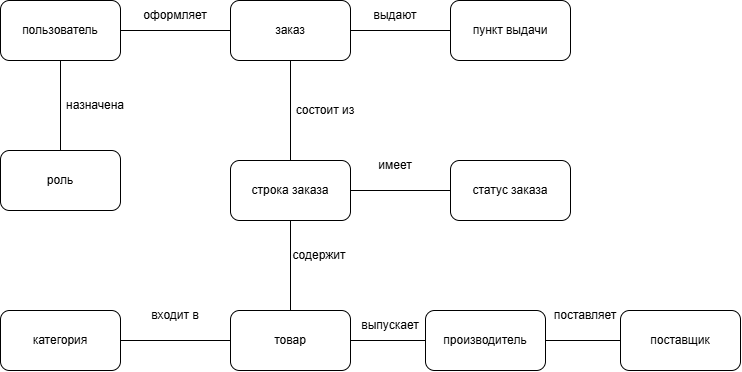

The diagram above was exported from draw.io. Its source (the exported page's mxGraphModel, read from the mxfile embedded in the PNG):
<mxGraphModel dx="690" dy="840" grid="1" gridSize="10" guides="1" tooltips="1" connect="1" arrows="1" fold="1" page="1" pageScale="1" pageWidth="827" pageHeight="1169" math="0" shadow="0">
  <root>
    <mxCell id="0" />
    <mxCell id="1" parent="0" />
    <mxCell id="mWUDyRayYTxJNKXfxz__-12" edge="1" parent="1" source="mWUDyRayYTxJNKXfxz__-1" style="edgeStyle=orthogonalEdgeStyle;rounded=0;orthogonalLoop=1;jettySize=auto;html=1;entryX=0;entryY=0.5;entryDx=0;entryDy=0;endArrow=none;endFill=0;" target="mWUDyRayYTxJNKXfxz__-5">
      <mxGeometry relative="1" as="geometry" />
    </mxCell>
    <mxCell id="mWUDyRayYTxJNKXfxz__-1" parent="1" style="rounded=1;whiteSpace=wrap;html=1;" value="пользователь" vertex="1">
      <mxGeometry height="60" width="120" x="70" y="70" as="geometry" />
    </mxCell>
    <mxCell id="mWUDyRayYTxJNKXfxz__-15" edge="1" parent="1" source="mWUDyRayYTxJNKXfxz__-2" style="edgeStyle=orthogonalEdgeStyle;rounded=0;orthogonalLoop=1;jettySize=auto;html=1;exitX=1;exitY=0.5;exitDx=0;exitDy=0;endArrow=none;endFill=0;" target="mWUDyRayYTxJNKXfxz__-9">
      <mxGeometry relative="1" as="geometry" />
    </mxCell>
    <mxCell id="mWUDyRayYTxJNKXfxz__-16" edge="1" parent="1" source="mWUDyRayYTxJNKXfxz__-2" style="edgeStyle=orthogonalEdgeStyle;rounded=0;orthogonalLoop=1;jettySize=auto;html=1;endArrow=none;endFill=0;" target="mWUDyRayYTxJNKXfxz__-7">
      <mxGeometry relative="1" as="geometry" />
    </mxCell>
    <mxCell id="mWUDyRayYTxJNKXfxz__-2" parent="1" style="rounded=1;whiteSpace=wrap;html=1;" value="строка заказа" vertex="1">
      <mxGeometry height="60" width="120" x="300" y="230" as="geometry" />
    </mxCell>
    <mxCell id="mWUDyRayYTxJNKXfxz__-3" parent="1" style="rounded=1;whiteSpace=wrap;html=1;" value="категория" vertex="1">
      <mxGeometry height="60" width="120" x="70" y="380" as="geometry" />
    </mxCell>
    <mxCell id="mWUDyRayYTxJNKXfxz__-4" parent="1" style="rounded=1;whiteSpace=wrap;html=1;" value="пункт выдачи" vertex="1">
      <mxGeometry height="60" width="120" x="520" y="70" as="geometry" />
    </mxCell>
    <mxCell id="mWUDyRayYTxJNKXfxz__-13" edge="1" parent="1" source="mWUDyRayYTxJNKXfxz__-5" style="edgeStyle=orthogonalEdgeStyle;rounded=0;orthogonalLoop=1;jettySize=auto;html=1;exitX=1;exitY=0.5;exitDx=0;exitDy=0;endArrow=none;endFill=0;" target="mWUDyRayYTxJNKXfxz__-4">
      <mxGeometry relative="1" as="geometry" />
    </mxCell>
    <mxCell id="mWUDyRayYTxJNKXfxz__-14" edge="1" parent="1" source="mWUDyRayYTxJNKXfxz__-5" style="edgeStyle=orthogonalEdgeStyle;rounded=0;orthogonalLoop=1;jettySize=auto;html=1;entryX=0.5;entryY=0;entryDx=0;entryDy=0;endArrow=none;endFill=0;" target="mWUDyRayYTxJNKXfxz__-2">
      <mxGeometry relative="1" as="geometry" />
    </mxCell>
    <mxCell id="mWUDyRayYTxJNKXfxz__-5" parent="1" style="rounded=1;whiteSpace=wrap;html=1;" value="заказ" vertex="1">
      <mxGeometry height="60" width="120" x="300" y="70" as="geometry" />
    </mxCell>
    <mxCell id="mWUDyRayYTxJNKXfxz__-11" edge="1" parent="1" source="mWUDyRayYTxJNKXfxz__-6" style="edgeStyle=orthogonalEdgeStyle;rounded=0;orthogonalLoop=1;jettySize=auto;html=1;entryX=0.5;entryY=1;entryDx=0;entryDy=0;startArrow=none;startFill=0;endArrow=none;endFill=0;" target="mWUDyRayYTxJNKXfxz__-1">
      <mxGeometry relative="1" as="geometry" />
    </mxCell>
    <mxCell id="mWUDyRayYTxJNKXfxz__-6" parent="1" style="rounded=1;whiteSpace=wrap;html=1;" value="роль" vertex="1">
      <mxGeometry height="60" width="120" x="70" y="220" as="geometry" />
    </mxCell>
    <mxCell id="mWUDyRayYTxJNKXfxz__-17" edge="1" parent="1" source="mWUDyRayYTxJNKXfxz__-7" style="edgeStyle=orthogonalEdgeStyle;rounded=0;orthogonalLoop=1;jettySize=auto;html=1;exitX=1;exitY=0.5;exitDx=0;exitDy=0;endArrow=none;endFill=0;" target="mWUDyRayYTxJNKXfxz__-8">
      <mxGeometry relative="1" as="geometry" />
    </mxCell>
    <mxCell id="mWUDyRayYTxJNKXfxz__-19" edge="1" parent="1" source="mWUDyRayYTxJNKXfxz__-7" style="edgeStyle=orthogonalEdgeStyle;rounded=0;orthogonalLoop=1;jettySize=auto;html=1;entryX=1;entryY=0.5;entryDx=0;entryDy=0;endArrow=none;endFill=0;" target="mWUDyRayYTxJNKXfxz__-3">
      <mxGeometry relative="1" as="geometry" />
    </mxCell>
    <mxCell id="mWUDyRayYTxJNKXfxz__-7" parent="1" style="rounded=1;whiteSpace=wrap;html=1;" value="товар" vertex="1">
      <mxGeometry height="60" width="120" x="300" y="380" as="geometry" />
    </mxCell>
    <mxCell id="mWUDyRayYTxJNKXfxz__-18" edge="1" parent="1" source="mWUDyRayYTxJNKXfxz__-8" style="edgeStyle=orthogonalEdgeStyle;rounded=0;orthogonalLoop=1;jettySize=auto;html=1;entryX=0;entryY=0.5;entryDx=0;entryDy=0;endArrow=none;endFill=0;" target="mWUDyRayYTxJNKXfxz__-10">
      <mxGeometry relative="1" as="geometry" />
    </mxCell>
    <mxCell id="mWUDyRayYTxJNKXfxz__-8" parent="1" style="rounded=1;whiteSpace=wrap;html=1;" value="производитель" vertex="1">
      <mxGeometry height="60" width="120" x="495" y="380" as="geometry" />
    </mxCell>
    <mxCell id="mWUDyRayYTxJNKXfxz__-9" parent="1" style="rounded=1;whiteSpace=wrap;html=1;" value="статус заказа" vertex="1">
      <mxGeometry height="60" width="120" x="520" y="230" as="geometry" />
    </mxCell>
    <mxCell id="mWUDyRayYTxJNKXfxz__-10" parent="1" style="rounded=1;whiteSpace=wrap;html=1;" value="поставщик" vertex="1">
      <mxGeometry height="60" width="120" x="690" y="380" as="geometry" />
    </mxCell>
    <mxCell id="mWUDyRayYTxJNKXfxz__-20" parent="1" style="text;html=1;whiteSpace=wrap;strokeColor=none;fillColor=none;align=center;verticalAlign=middle;rounded=0;autosize=1;resizable=0;" value="назначена" vertex="1">
      <mxGeometry height="30" width="80" x="125" y="160" as="geometry" />
    </mxCell>
    <mxCell id="mWUDyRayYTxJNKXfxz__-21" parent="1" style="text;html=1;whiteSpace=wrap;strokeColor=none;fillColor=none;align=center;verticalAlign=middle;rounded=0;autosize=1;resizable=0;" value="оформляет" vertex="1">
      <mxGeometry height="30" width="90" x="200" y="70" as="geometry" />
    </mxCell>
    <mxCell id="mWUDyRayYTxJNKXfxz__-22" parent="1" style="text;html=1;whiteSpace=wrap;strokeColor=none;fillColor=none;align=center;verticalAlign=middle;rounded=0;autosize=1;resizable=0;" value="выдают" vertex="1">
      <mxGeometry height="30" width="70" x="430" y="70" as="geometry" />
    </mxCell>
    <mxCell id="mWUDyRayYTxJNKXfxz__-23" parent="1" style="text;html=1;whiteSpace=wrap;strokeColor=none;fillColor=none;align=center;verticalAlign=middle;rounded=0;autosize=1;resizable=0;" value="состоит из" vertex="1">
      <mxGeometry height="30" width="80" x="355" y="165" as="geometry" />
    </mxCell>
    <mxCell id="mWUDyRayYTxJNKXfxz__-24" parent="1" style="text;html=1;whiteSpace=wrap;strokeColor=none;fillColor=none;align=center;verticalAlign=middle;rounded=0;autosize=1;resizable=0;" value="имеет" vertex="1">
      <mxGeometry height="30" width="60" x="435" y="220" as="geometry" />
    </mxCell>
    <mxCell id="mWUDyRayYTxJNKXfxz__-25" parent="1" style="text;html=1;whiteSpace=wrap;strokeColor=none;fillColor=none;align=center;verticalAlign=middle;rounded=0;autosize=1;resizable=0;" value="содержит" vertex="1">
      <mxGeometry height="30" width="80" x="349" y="310" as="geometry" />
    </mxCell>
    <mxCell id="mWUDyRayYTxJNKXfxz__-26" parent="1" style="text;html=1;whiteSpace=wrap;strokeColor=none;fillColor=none;align=center;verticalAlign=middle;rounded=0;autosize=1;resizable=0;" value="выпускает" vertex="1">
      <mxGeometry height="30" width="80" x="420" y="380" as="geometry" />
    </mxCell>
    <mxCell id="mWUDyRayYTxJNKXfxz__-27" parent="1" style="text;html=1;whiteSpace=wrap;strokeColor=none;fillColor=none;align=center;verticalAlign=middle;rounded=0;autosize=1;resizable=0;" value="входит в" vertex="1">
      <mxGeometry height="30" width="70" x="210" y="370" as="geometry" />
    </mxCell>
    <mxCell id="mWUDyRayYTxJNKXfxz__-28" parent="1" style="text;html=1;whiteSpace=wrap;strokeColor=none;fillColor=none;align=center;verticalAlign=middle;rounded=0;autosize=1;resizable=0;" value="поставляет" vertex="1">
      <mxGeometry height="30" width="90" x="610" y="370" as="geometry" />
    </mxCell>
  </root>
</mxGraphModel>